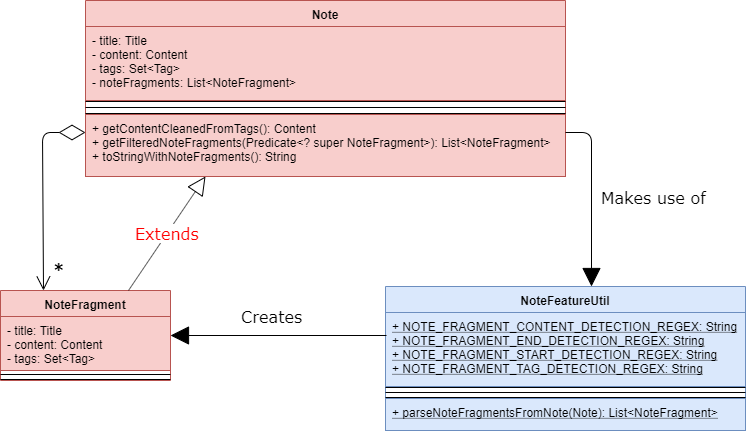

The diagram above was exported from draw.io. Its source (the exported page's mxGraphModel, read from the mxfile embedded in the PNG):
<mxGraphModel dx="1220" dy="340" grid="1" gridSize="10" guides="1" tooltips="1" connect="1" arrows="1" fold="1" page="1" pageScale="1" pageWidth="850" pageHeight="1100" background="#ffffff" math="0" shadow="0">
  <root>
    <mxCell id="0" />
    <mxCell id="1" parent="0" />
    <mxCell id="HnJ68ol4z9XdbKAoamTw-6" value="Note" style="swimlane;fontStyle=1;align=center;verticalAlign=top;childLayout=stackLayout;horizontal=1;startSize=26;horizontalStack=0;resizeParent=1;resizeParentMax=0;resizeLast=0;collapsible=1;marginBottom=0;fillColor=#f8cecc;strokeColor=#b85450;" vertex="1" parent="1">
      <mxGeometry x="185" y="60" width="480" height="176" as="geometry" />
    </mxCell>
    <mxCell id="HnJ68ol4z9XdbKAoamTw-7" value="- title: Title&#10;- content: Content&#10;- tags: Set&lt;Tag&gt;&#10;- noteFragments: List&lt;NoteFragment&gt;" style="text;strokeColor=#b85450;fillColor=#f8cecc;align=left;verticalAlign=top;spacingLeft=4;spacingRight=4;overflow=hidden;rotatable=0;points=[[0,0.5],[1,0.5]];portConstraint=eastwest;" vertex="1" parent="HnJ68ol4z9XdbKAoamTw-6">
      <mxGeometry y="26" width="480" height="74" as="geometry" />
    </mxCell>
    <mxCell id="HnJ68ol4z9XdbKAoamTw-10" value="" style="line;strokeWidth=1;fillColor=none;align=left;verticalAlign=middle;spacingTop=-1;spacingLeft=3;spacingRight=3;rotatable=0;labelPosition=right;points=[];portConstraint=eastwest;spacing=2;" vertex="1" parent="HnJ68ol4z9XdbKAoamTw-6">
      <mxGeometry y="100" width="480" height="2" as="geometry" />
    </mxCell>
    <mxCell id="HnJ68ol4z9XdbKAoamTw-11" value="" style="line;strokeWidth=1;fillColor=none;align=left;verticalAlign=middle;spacingTop=-1;spacingLeft=3;spacingRight=3;rotatable=0;labelPosition=right;points=[];portConstraint=eastwest;" vertex="1" parent="HnJ68ol4z9XdbKAoamTw-6">
      <mxGeometry y="102" width="480" height="10" as="geometry" />
    </mxCell>
    <mxCell id="HnJ68ol4z9XdbKAoamTw-26" value="" style="line;strokeWidth=1;fillColor=none;align=left;verticalAlign=middle;spacingTop=-1;spacingLeft=3;spacingRight=3;rotatable=0;labelPosition=right;points=[];portConstraint=eastwest;spacing=2;" vertex="1" parent="HnJ68ol4z9XdbKAoamTw-6">
      <mxGeometry y="112" width="480" height="2" as="geometry" />
    </mxCell>
    <mxCell id="HnJ68ol4z9XdbKAoamTw-8" value="" style="line;strokeWidth=1;fillColor=none;align=left;verticalAlign=middle;spacingTop=-1;spacingLeft=3;spacingRight=3;rotatable=0;labelPosition=right;points=[];portConstraint=eastwest;" vertex="1" parent="HnJ68ol4z9XdbKAoamTw-6">
      <mxGeometry y="114" width="480" as="geometry" />
    </mxCell>
    <mxCell id="HnJ68ol4z9XdbKAoamTw-9" value="+ getContentCleanedFromTags(): Content&#10;+ getFilteredNoteFragments(Predicate&lt;? super NoteFragment&gt;): List&lt;NoteFragment&gt;&#10;+ toStringWithNoteFragments(): String" style="text;strokeColor=#b85450;fillColor=#f8cecc;align=left;verticalAlign=top;spacingLeft=4;spacingRight=4;overflow=hidden;rotatable=0;points=[[0,0.5],[1,0.5]];portConstraint=eastwest;" vertex="1" parent="HnJ68ol4z9XdbKAoamTw-6">
      <mxGeometry y="114" width="480" height="62" as="geometry" />
    </mxCell>
    <mxCell id="HnJ68ol4z9XdbKAoamTw-13" value="NoteFragment" style="swimlane;fontStyle=1;align=center;verticalAlign=top;childLayout=stackLayout;horizontal=1;startSize=26;horizontalStack=0;resizeParent=1;resizeParentMax=0;resizeLast=0;collapsible=1;marginBottom=0;fillColor=#f8cecc;strokeColor=#b85450;" vertex="1" parent="1">
      <mxGeometry x="100" y="350" width="170" height="90" as="geometry" />
    </mxCell>
    <mxCell id="HnJ68ol4z9XdbKAoamTw-14" value="- title: Title&#10;- content: Content&#10;- tags: Set&lt;Tag&gt;" style="text;strokeColor=#b85450;fillColor=#f8cecc;align=left;verticalAlign=top;spacingLeft=4;spacingRight=4;overflow=hidden;rotatable=0;points=[[0,0.5],[1,0.5]];portConstraint=eastwest;" vertex="1" parent="HnJ68ol4z9XdbKAoamTw-13">
      <mxGeometry y="26" width="170" height="54" as="geometry" />
    </mxCell>
    <mxCell id="HnJ68ol4z9XdbKAoamTw-15" value="" style="line;strokeWidth=1;fillColor=none;align=left;verticalAlign=middle;spacingTop=-1;spacingLeft=3;spacingRight=3;rotatable=0;labelPosition=right;points=[];portConstraint=eastwest;spacing=2;" vertex="1" parent="HnJ68ol4z9XdbKAoamTw-13">
      <mxGeometry y="80" width="170" height="8" as="geometry" />
    </mxCell>
    <mxCell id="HnJ68ol4z9XdbKAoamTw-16" value="" style="line;strokeWidth=1;fillColor=none;align=left;verticalAlign=middle;spacingTop=-1;spacingLeft=3;spacingRight=3;rotatable=0;labelPosition=right;points=[];portConstraint=eastwest;" vertex="1" parent="HnJ68ol4z9XdbKAoamTw-13">
      <mxGeometry y="88" width="170" height="2" as="geometry" />
    </mxCell>
    <mxCell id="HnJ68ol4z9XdbKAoamTw-19" value="NoteFeatureUtil" style="swimlane;fontStyle=1;align=center;verticalAlign=top;childLayout=stackLayout;horizontal=1;startSize=26;horizontalStack=0;resizeParent=1;resizeParentMax=0;resizeLast=0;collapsible=1;marginBottom=0;fillColor=#dae8fc;strokeColor=#6c8ebf;" vertex="1" parent="1">
      <mxGeometry x="485" y="346" width="360" height="144" as="geometry" />
    </mxCell>
    <mxCell id="HnJ68ol4z9XdbKAoamTw-20" value="+ NOTE_FRAGMENT_CONTENT_DETECTION_REGEX: String&#10;+ NOTE_FRAGMENT_END_DETECTION_REGEX: String&#10;+ NOTE_FRAGMENT_START_DETECTION_REGEX: String&#10;+ NOTE_FRAGMENT_TAG_DETECTION_REGEX: String" style="text;strokeColor=#6c8ebf;fillColor=#dae8fc;align=left;verticalAlign=top;spacingLeft=4;spacingRight=4;overflow=hidden;rotatable=0;points=[[0,0.5],[1,0.5]];portConstraint=eastwest;fontStyle=4" vertex="1" parent="HnJ68ol4z9XdbKAoamTw-19">
      <mxGeometry y="26" width="360" height="74" as="geometry" />
    </mxCell>
    <mxCell id="HnJ68ol4z9XdbKAoamTw-21" value="" style="line;strokeWidth=1;fillColor=none;align=left;verticalAlign=middle;spacingTop=-1;spacingLeft=3;spacingRight=3;rotatable=0;labelPosition=right;points=[];portConstraint=eastwest;spacing=2;" vertex="1" parent="HnJ68ol4z9XdbKAoamTw-19">
      <mxGeometry y="100" width="360" height="2" as="geometry" />
    </mxCell>
    <mxCell id="HnJ68ol4z9XdbKAoamTw-22" value="" style="line;strokeWidth=1;fillColor=none;align=left;verticalAlign=middle;spacingTop=0;spacingLeft=3;spacingRight=3;rotatable=0;labelPosition=right;points=[];portConstraint=eastwest;spacing=0;" vertex="1" parent="HnJ68ol4z9XdbKAoamTw-19">
      <mxGeometry y="102" width="360" height="8" as="geometry" />
    </mxCell>
    <mxCell id="HnJ68ol4z9XdbKAoamTw-25" value="" style="line;strokeWidth=1;fillColor=none;align=left;verticalAlign=middle;spacingTop=-1;spacingLeft=3;spacingRight=3;rotatable=0;labelPosition=right;points=[];portConstraint=eastwest;spacing=2;" vertex="1" parent="HnJ68ol4z9XdbKAoamTw-19">
      <mxGeometry y="110" width="360" height="2" as="geometry" />
    </mxCell>
    <mxCell id="HnJ68ol4z9XdbKAoamTw-24" value="+ parseNoteFragmentsFromNote(Note): List&lt;NoteFragment&gt;" style="text;strokeColor=#6c8ebf;fillColor=#dae8fc;align=left;verticalAlign=top;spacingLeft=4;spacingRight=4;overflow=hidden;rotatable=0;points=[[0,0.5],[1,0.5]];portConstraint=eastwest;fontStyle=4" vertex="1" parent="HnJ68ol4z9XdbKAoamTw-19">
      <mxGeometry y="112" width="360" height="32" as="geometry" />
    </mxCell>
    <mxCell id="HnJ68ol4z9XdbKAoamTw-27" value="&lt;font face=&quot;Verdana&quot; size=&quot;1&quot;&gt;&lt;b style=&quot;font-size: 16px&quot;&gt;*&lt;/b&gt;&lt;/font&gt;" style="endArrow=open;html=1;endSize=12;startArrow=diamondThin;startSize=24;startFill=0;edgeStyle=orthogonalEdgeStyle;align=left;verticalAlign=bottom;exitX=0;exitY=0.75;exitDx=0;exitDy=0;entryX=0.25;entryY=0;entryDx=0;entryDy=0;" edge="1" parent="1" source="HnJ68ol4z9XdbKAoamTw-6" target="HnJ68ol4z9XdbKAoamTw-13">
      <mxGeometry x="0.8971" y="8" relative="1" as="geometry">
        <mxPoint x="100" y="520" as="sourcePoint" />
        <mxPoint x="260" y="520" as="targetPoint" />
        <Array as="points">
          <mxPoint x="142" y="192" />
        </Array>
        <mxPoint as="offset" />
      </mxGeometry>
    </mxCell>
    <mxCell id="HnJ68ol4z9XdbKAoamTw-28" value="&lt;font style=&quot;font-size: 16px ; background-color: rgb(255 , 255 , 255)&quot; face=&quot;Verdana&quot; color=&quot;#ff0000&quot;&gt;Extends&lt;/font&gt;" style="endArrow=block;endSize=16;endFill=0;html=1;labelBackgroundColor=none;entryX=0.25;entryY=1;entryDx=0;entryDy=0;" edge="1" parent="1" target="HnJ68ol4z9XdbKAoamTw-6">
      <mxGeometry width="160" relative="1" as="geometry">
        <mxPoint x="228" y="350" as="sourcePoint" />
        <mxPoint x="310" y="290" as="targetPoint" />
      </mxGeometry>
    </mxCell>
    <mxCell id="HnJ68ol4z9XdbKAoamTw-34" value="&lt;font style=&quot;font-size: 16px&quot; face=&quot;Verdana&quot;&gt;Makes use of&lt;/font&gt;" style="endArrow=block;endFill=1;html=1;edgeStyle=orthogonalEdgeStyle;align=left;verticalAlign=top;labelBackgroundColor=none;endSize=16;startSize=6;exitX=1;exitY=0.75;exitDx=0;exitDy=0;entryX=0.573;entryY=0.002;entryDx=0;entryDy=0;entryPerimeter=0;" edge="1" parent="1" source="HnJ68ol4z9XdbKAoamTw-6" target="HnJ68ol4z9XdbKAoamTw-19">
      <mxGeometry x="-0.1688" y="8" relative="1" as="geometry">
        <mxPoint x="560" y="250" as="sourcePoint" />
        <mxPoint x="720" y="292.5" as="targetPoint" />
        <mxPoint as="offset" />
      </mxGeometry>
    </mxCell>
    <mxCell id="HnJ68ol4z9XdbKAoamTw-35" value="" style="resizable=0;html=1;align=left;verticalAlign=bottom;labelBackgroundColor=#ffffff;fontSize=10;" connectable="0" vertex="1" parent="HnJ68ol4z9XdbKAoamTw-34">
      <mxGeometry x="-1" relative="1" as="geometry" />
    </mxCell>
    <mxCell id="HnJ68ol4z9XdbKAoamTw-38" value="&lt;font style=&quot;font-size: 16px&quot; face=&quot;Verdana&quot;&gt;Creates&lt;/font&gt;" style="endArrow=block;endFill=1;html=1;edgeStyle=orthogonalEdgeStyle;align=left;verticalAlign=top;labelBackgroundColor=none;endSize=16;startSize=6;entryX=1;entryY=0.5;entryDx=0;entryDy=0;exitX=0.004;exitY=0.308;exitDx=0;exitDy=0;exitPerimeter=0;" edge="1" parent="1" source="HnJ68ol4z9XdbKAoamTw-20" target="HnJ68ol4z9XdbKAoamTw-13">
      <mxGeometry x="0.3571" y="-35" relative="1" as="geometry">
        <mxPoint x="480" y="400" as="sourcePoint" />
        <mxPoint x="479.9999999999998" y="340" as="targetPoint" />
        <mxPoint as="offset" />
      </mxGeometry>
    </mxCell>
    <mxCell id="HnJ68ol4z9XdbKAoamTw-39" value="" style="resizable=0;html=1;align=left;verticalAlign=bottom;labelBackgroundColor=#ffffff;fontSize=10;" connectable="0" vertex="1" parent="HnJ68ol4z9XdbKAoamTw-38">
      <mxGeometry x="-1" relative="1" as="geometry" />
    </mxCell>
  </root>
</mxGraphModel>